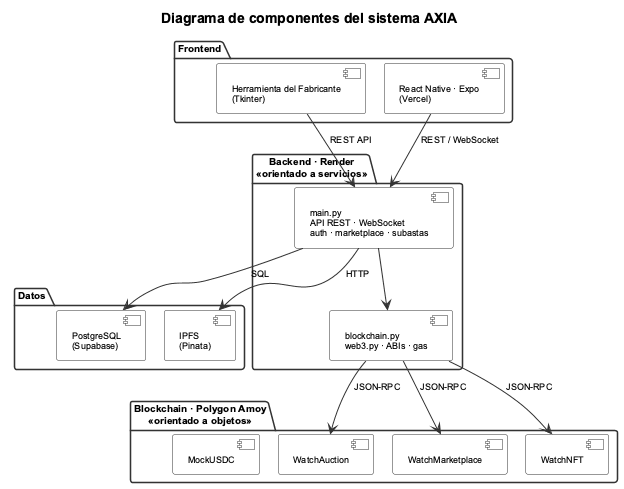

The diagram above was rendered by PlantUML. Its source (embedded in the PNG):
@startuml Componentes_AXIA
!pragma layout smetana

title Diagrama de componentes del sistema AXIA

skinparam defaultFontName Arial
skinparam defaultFontSize 10
skinparam shadowing false
skinparam backgroundColor #FFFFFF
skinparam linetype ortho
skinparam nodesep 60
skinparam ranksep 80
skinparam component {
  BackgroundColor #FFFFFF
  BorderColor #333333
  FontSize 9
}
skinparam package {
  BackgroundColor #FAFAFA
  BorderColor #333333
  FontSize 10
}
skinparam arrow {
  Color #333333
  FontSize 9
}

top to bottom direction

package "Frontend" as PRES {
  component "React Native · Expo\n(Vercel)" as Front
  component "Herramienta del Fabricante\n(Tkinter)" as Tool
}

package "Datos" as DATA {
  component "PostgreSQL\n(Supabase)" as DB
  component "IPFS\n(Pinata)" as IPFS
}

package "Backend · Render\n<<orientado a servicios>>" as BACK {
  component "main.py\nAPI REST · WebSocket\nauth · marketplace · subastas" as Main
  component "blockchain.py\nweb3.py · ABIs · gas" as BCPy
}

package "Blockchain · Polygon Amoy\n<<orientado a objetos>>" as CHAIN {
  component "WatchNFT" as NFT
  component "WatchMarketplace" as MKT
  component "WatchAuction" as AUC
  component "MockUSDC" as USDC
}

' Conexiones
Front --> Main      : REST / WebSocket
Tool  --> Main      : REST API

Main  --> DB        : SQL
Main  --> IPFS      : HTTP
Main  --> BCPy

BCPy  --> NFT       : "JSON-RPC "
BCPy  --> MKT       : "JSON-RPC  "
BCPy  --> AUC       : "JSON-RPC   "

' Layout
PRES  -[hidden]d-> DATA
PRES  -[hidden]d-> BACK
DATA  -[hidden]r-> BACK
BACK  -[hidden]d-> CHAIN

@enduml